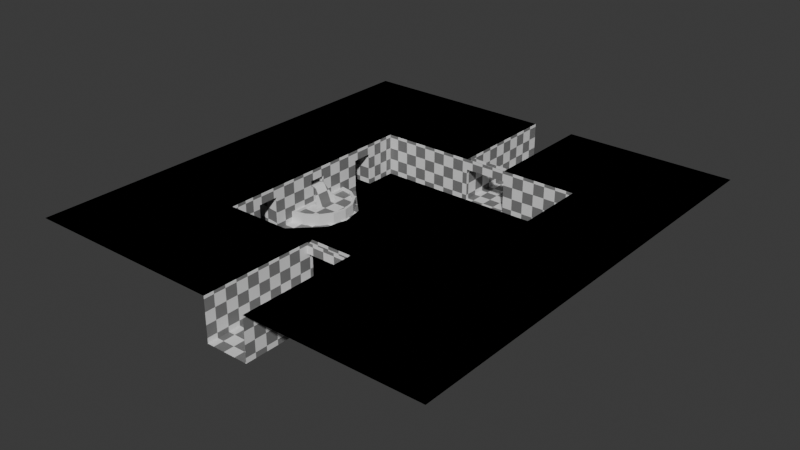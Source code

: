 # Source: LockdownRoom1.blend  (saved by Blender 4.1.24; exported with 4.5.12 LTS)
import bpy
from mathutils import Matrix  # noqa: F401  (used for matrix-valued properties, if any)

bpy.ops.wm.read_factory_settings(use_empty=True)
scene = bpy.context.scene
scene.name = 'Scene'

# ---- collections
col_collection = bpy.data.collections.new('Collection'); scene.collection.children.link(col_collection)

# ---- materials (node trees are filled in below, after node groups)
mat_material = bpy.data.materials.new('Material')
mat_material.alpha_threshold = 0.0
mat_material.use_transparent_shadow = False
mat_material.roughness = 0.5
mat_material.line_color = (0.0, 0.0, 0.0, 1.0)
mat_void = bpy.data.materials.new('Void')
mat_void.use_transparent_shadow = False

# ---- material node trees
mat_material.use_nodes = True; mat_material.node_tree.nodes.clear()
_N = mat_material.node_tree.nodes; _L = mat_material.node_tree.links
n0 = _N.new('ShaderNodeOutputMaterial'); n0.name = 'Material Output'; n0.location = (300, 300)
n1 = _N.new('ShaderNodeBsdfPrincipled'); n1.name = 'Principled BSDF'; n1.location = (10, 300)
n1.inputs[3].default_value = 1.45
n2 = _N.new('ShaderNodeTexChecker'); n2.name = 'Checker Texture'; n2.location = (-180, 271)
n3 = _N.new('ShaderNodeTexCoord'); n3.name = 'Texture Coordinate'; n3.location = (-370, 213)
_L.new(n1.outputs[0], n0.inputs[0])
_L.new(n2.outputs[0], n1.inputs[0])
_L.new(n3.outputs[2], n2.inputs[0])
n0.is_active_output = True
mat_void.use_nodes = True; mat_void.node_tree.nodes.clear()
_N = mat_void.node_tree.nodes; _L = mat_void.node_tree.links
n0 = _N.new('ShaderNodeBsdfPrincipled'); n0.name = 'Principled BSDF'; n0.location = (10, 300)
n0.inputs[0].default_value = (0.0, 0.0, 0.0, 1.0)
n0.inputs[3].default_value = 1.0
n1 = _N.new('ShaderNodeOutputMaterial'); n1.name = 'Material Output'; n1.location = (300, 300)
_L.new(n0.outputs[0], n1.inputs[0])
n1.is_active_output = True

# ---- world
world_world = bpy.data.worlds.new('World'); scene.world = world_world
world_world.use_nodes = True; world_world.node_tree.nodes.clear()
_N = world_world.node_tree.nodes; _L = world_world.node_tree.links
n0 = _N.new('ShaderNodeOutputWorld'); n0.name = 'World Output'; n0.location = (300, 300)
n1 = _N.new('ShaderNodeBackground'); n1.name = 'Background'; n1.location = (10, 300)
n1.inputs[0].default_value = (0.05088, 0.05088, 0.05088, 1.0)
_L.new(n1.outputs[0], n0.inputs[0])
n0.is_active_output = True
world_world.color = (0.05088, 0.05088, 0.05088)
world_world.use_sun_shadow = False
world_world.sun_shadow_jitter_overblur = 0.0

# ---- meshes
me_plane = bpy.data.meshes.new('Plane')
me_plane.from_pydata([(-10.0, -10.0, 0.0), (10.0, -10.0, 0.0), (-10.0, 10.0, 0.0), (10.0, 10.0, 0.0), (-1.0, -10.0, 0.0), (-1.0, 10.0, 0.0), (3.0, -10.0, 0.0), (3.0, 10.0, 0.0), (-10.0, -10.0, 3.0), (10.0, -10.0, 3.0), (10.0, 10.0, 3.0), (3.0, -10.0, 3.0), (3.0, 10.0, 3.0), (-10.0, -10.0, 4.0), (10.0, -10.0, 4.0), (-10.0, 10.0, 4.0), (10.0, 10.0, 4.0), (-1.0, -10.0, 4.0), (-1.0, 10.0, 4.0), (3.0, -10.0, 4.0), (3.0, 10.0, 4.0), (-1.0, -21.0, 0.0), (3.0, -21.0, 0.0), (-1.0, 21.0, 0.0), (3.0, 21.0, 0.0), (-10.0, 0.7608, 0.0), (10.0, 0.7608, 0.0), (-1.0, 0.7608, 0.0), (3.0, 0.7608, 0.0), (-10.0, 0.7608, 3.0), (-10.0, -0.7608, 0.0), (10.0, -0.7608, 0.0), (10.0, 0.7608, 3.0), (-1.0, -0.7608, 0.0), (-10.0, 0.7608, 4.0), (3.0, -0.7608, 0.0), (10.0, 0.7608, 4.0), (-10.0, 10.0, 3.0), (-10.0, -0.7608, 3.0), (10.0, -0.7608, 3.0), (-1.0, 10.0, 3.0), (-10.0, -0.7608, 4.0), (10.0, -0.7608, 4.0), (-10.0, 0.7608, 2.377), (-13.32, 0.7608, 3.0), (-13.32, 0.7608, 2.377), (-1.0, -10.0, 3.0), (-1.0, -21.0, 3.0), (-10.0, 5.0, 0.0), (-10.0, -0.7608, 2.377), (-10.0, 7.0, 0.0), (-13.32, -0.7608, 3.0), (-13.32, -0.7608, 2.377), (-10.0, -5.0, 0.0), (-10.0, -7.0, 0.0), (-10.0, -5.0, 3.0), (-10.0, -7.0, 3.0), (-10.0, -5.0, 4.0), (-10.0, -7.0, 4.0), (10.0, -7.0, 0.0), (10.0, -5.0, 0.0), (-1.0, -7.0, 0.0), (-1.0, -5.0, 0.0), (3.0, -7.0, 0.0), (3.0, -5.0, 0.0), (10.0, -7.0, 3.0), (10.0, -5.0, 3.0), (10.0, -7.0, 4.0), (10.0, -5.0, 4.0), (-10.0, 0.0, 0.0), (10.0, 0.0, 0.0), (-1.0, 0.0, 0.0), (3.0, 0.0, 0.0), (-10.0, 0.0, 3.0), (10.0, 0.0, 3.0), (-10.0, 0.0, 4.0), (10.0, 0.0, 4.0), (-10.0, 0.0, 2.377), (-13.32, 0.0, 3.0), (-13.32, 0.0, 2.377), (-10.0, 5.0, 4.0), (-10.0, 7.0, 4.0), (10.0, 7.0, 0.0), (10.0, 5.0, 0.0), (-1.0, 7.0, 0.0), (-1.0, 5.0, 0.0), (3.0, 7.0, 0.0), (3.0, 5.0, 0.0), (10.0, 7.0, 3.0), (10.0, 5.0, 3.0), (10.0, 7.0, 4.0), (10.0, 5.0, 4.0), (-10.0, 5.0, 3.0), (-10.0, 7.0, 3.0), (-15.0, -5.0, 0.0), (-15.0, -7.0, 0.0), (15.0, -7.0, 0.0), (15.0, -5.0, 0.0), (15.0, -7.0, 3.0), (15.0, -5.0, 3.0), (-15.0, -5.0, 3.0), (-15.0, -7.0, 3.0), (-15.0, 5.0, 0.0), (19.0, -21.0, 4.0), (-15.0, 7.0, 0.0), (15.0, 7.0, 0.0), (-20.0, -0.7608, 4.0), (19.0, -0.7608, 4.0), (15.0, 5.0, 0.0), (-20.0, -5.0, 4.0), (-20.0, -7.0, 4.0), (19.0, -7.0, 4.0), (19.0, -5.0, 4.0), (-20.0, 0.0, 4.0), (19.0, 0.0, 4.0), (15.0, 7.0, 3.0), (15.0, 5.0, 3.0), (-15.0, 5.0, 3.0), (-15.0, 7.0, 3.0), (-20.0, -21.0, 4.0), (19.0, 21.0, 4.0), (-20.0, 0.7608, 4.0), (19.0, 0.7608, 4.0), (3.0, -21.0, 4.0), (-20.0, 5.0, 4.0), (-1.0, -10.55, 0.0), (-1.0, -10.55, 3.0), (3.0, -10.55, 3.0), (3.0, -10.55, 0.0), (-1.0, -10.55, 4.0), (3.0, -10.55, 4.0), (3.0, -21.0, 3.0), (-1.0, -21.0, 4.0), (-20.0, 7.0, 4.0), (19.0, 7.0, 4.0), (19.0, 5.0, 4.0), (-20.0, 21.0, 4.0), (3.0, 21.0, 4.0), (-1.0, 10.55, 0.0), (-1.0, 10.55, 3.0), (3.0, 10.55, 3.0), (3.0, 10.55, 0.0), (-1.0, 10.55, 4.0), (3.0, 10.55, 4.0), (-1.0, 21.0, 3.0), (3.0, 21.0, 3.0), (-1.0, 21.0, 4.0)], [], [(138, 23, 144, 139), (74, 76, 36, 32), (2, 50, 84, 5), (7, 141, 138, 5), (1, 6, 11, 9), (3, 10, 12, 7), (59, 1, 9, 65), (9, 11, 19, 14), (46, 8, 13, 17), (65, 9, 14, 67), (10, 16, 20, 12), (70, 74, 32, 26), (37, 15, 81, 93), (11, 46, 17, 19), (127, 128, 22, 131), (128, 125, 21, 22), (32, 36, 91, 89), (92, 29, 43), (55, 38, 41, 57), (87, 28, 26, 83), (74, 39, 42, 76), (48, 102, 117, 92), (70, 31, 39, 74), (55, 49, 38), (38, 49, 52, 51), (62, 64, 35, 33), (91, 135, 134, 90), (53, 62, 33, 30), (82, 88, 10, 3), (64, 60, 31, 35), (88, 90, 16, 10), (29, 34, 75, 73), (53, 30, 49, 55), (85, 27, 28, 87), (125, 126, 47, 21), (4, 0, 8, 46), (45, 44, 78, 79), (28, 72, 70, 26), (7, 86, 82, 3), (73, 38, 51, 78), (2, 37, 93, 50), (50, 48, 85, 84), (0, 54, 56, 8), (25, 69, 71, 27), (6, 1, 59, 63), (63, 59, 60, 64), (0, 4, 61, 54), (54, 61, 62, 53), (4, 6, 63, 61), (61, 63, 64, 62), (8, 56, 58, 13), (56, 55, 57, 58), (39, 66, 68, 42), (66, 65, 67, 68), (31, 60, 66, 39), (53, 55, 100, 94), (52, 79, 78, 51), (49, 77, 79, 52), (86, 87, 83, 82), (38, 73, 75, 41), (5, 84, 86, 7), (33, 35, 72, 71), (141, 24, 23, 138), (35, 31, 70, 72), (30, 33, 71, 69), (30, 69, 77, 49), (84, 85, 87, 86), (27, 71, 72, 28), (43, 45, 79, 77), (73, 78, 44, 29), (5, 40, 37, 2), (26, 32, 89, 83), (89, 91, 90, 88), (93, 81, 80, 92), (108, 116, 115, 105), (48, 25, 27, 85), (48, 92, 43, 25), (92, 80, 34, 29), (140, 145, 24, 141), (12, 20, 18, 40), (29, 44, 45, 43), (92, 117, 118, 93), (95, 94, 100, 101), (97, 96, 98, 99), (88, 115, 116, 89), (65, 66, 99, 98), (60, 59, 96, 97), (89, 116, 108, 83), (104, 118, 117, 102), (54, 53, 94, 95), (50, 104, 102, 48), (25, 43, 77, 69), (55, 56, 101, 100), (83, 108, 105, 82), (66, 60, 97, 99), (56, 54, 95, 101), (59, 65, 98, 96), (57, 41, 106, 109), (76, 42, 107, 114), (36, 122, 135, 91), (58, 57, 109, 110), (82, 105, 115, 88), (93, 118, 104, 50), (34, 121, 113, 75), (90, 134, 120, 16), (41, 75, 113, 106), (67, 14, 103, 111), (42, 68, 112, 107), (68, 67, 111, 112), (13, 58, 110, 119), (80, 124, 121, 34), (76, 114, 122, 36), (81, 133, 124, 80), (18, 146, 136, 15), (14, 19, 123, 103), (16, 120, 137, 20), (17, 13, 119, 132), (5, 138, 139, 40), (12, 40, 139, 140), (11, 127, 126, 46), (4, 46, 126, 125), (6, 4, 125, 128), (11, 6, 128, 127), (126, 127, 130, 129), (126, 129, 132, 47), (130, 127, 131, 123), (40, 18, 15, 37), (15, 136, 133, 81), (12, 140, 141, 7), (139, 142, 143, 140), (139, 144, 146, 142), (143, 137, 145, 140)])
me_plane.polygons.foreach_set('material_index', [0, 0, 0, 0, 0, 0, 0, 0, 0, 0, 0, 0, 0, 0, 0, 0, 0, 0, 0, 0, 0, 0, 0, 0, 0, 0, 1, 0, 0, 0, 0, 0, 0, 0, 0, 0, 0, 0, 0, 0, 0, 0, 0, 0, 0, 0, 0, 0, 0, 0, 0, 0, 0, 0, 0, 0, 0, 0, 0, 0, 0, 0, 0, 0, 0, 0, 0, 0, 0, 0, 0, 0, 0, 0, 0, 0, 0, 0, 0, 0, 0, 0, 0, 0, 0, 0, 0, 0, 0, 0, 0, 0, 0, 0, 0, 0, 0, 1, 1, 1, 1, 0, 0, 1, 1, 1, 1, 1, 1, 1, 1, 1, 1, 1, 1, 1, 1, 0, 0, 0, 0, 0, 0, 0, 0, 0, 0, 1, 0, 0, 0, 0])
_uv = me_plane.uv_layers.new(name='UVMap')
_uv.uv.foreach_set('vector', [2.446, 0.1142, 4.375, 0.1142, 4.375, 0.6677, 2.446, 0.6677, 0.5, 0.6677, 0.5, 0.8522, 0.6404, 0.8522, 0.6404, 0.6677, -1.173, 2.345, -1.173, 1.634, 0.4871, 1.634, 0.4871, 2.345, 1.225, 2.345, 1.225, 2.446, 0.4871, 2.446, 0.4871, 2.345, 2.517, 0.1142, 1.225, 0.1142, 1.225, 0.6677, 2.517, 0.6677, 2.517, 0.1142, 2.517, 0.6677, 1.225, 0.6677, 1.225, 0.1142, -0.6336, 0.1142, -1.345, 0.1142, -1.345, 0.6677, -0.6336, 0.6677, 2.517, 0.6677, 1.225, 0.6677, 1.225, 0.8522, 2.517, 0.8522, 0.4871, 0.6677, -1.173, 0.6677, -1.173, 0.8522, 0.4871, 0.8522, -0.6336, 0.6677, -1.345, 0.6677, -1.345, 0.8522, -0.6336, 0.8522, 2.517, 0.6677, 2.517, 0.8522, 1.225, 0.8522, 1.225, 0.6677, 0.5, 0.1142, 0.5, 0.6677, 0.6404, 0.6677, 0.6404, 0.1142, 2.345, 0.6677, 2.345, 0.8522, 1.634, 0.8522, 1.634, 0.6677, 1.225, 0.6677, 0.4871, 0.6677, 0.4871, 0.8522, 1.225, 0.8522, -1.446, 0.6677, -1.446, 0.1142, -3.375, 0.1142, -3.375, 0.6677, 1.225, -1.446, 0.4871, -1.446, 0.4871, -3.375, 1.225, -3.375, 0.6404, 0.6677, 0.6404, 0.8522, 1.352, 0.8522, 1.352, 0.6677, 1.352, 0.6677, 0.6404, 0.6677, 0.6404, 0.5528, -0.3518, 0.6677, 0.3596, 0.6677, 0.3596, 0.8522, -0.3518, 0.8522, 1.225, 1.352, 1.225, 0.6404, 2.517, 0.6404, 2.517, 1.352, 0.5, 0.6677, 0.3596, 0.6677, 0.3596, 0.8522, 0.5, 0.8522, -1.173, 0.1142, -2.096, 0.1142, -2.096, 0.5528, -1.173, 0.6677, 0.5, 0.1142, 0.3596, 0.1142, 0.3596, 0.6677, 0.5, 0.6677, -0.3518, 0.6677, 0.3596, 0.5528, 0.3596, 0.6677, -1.173, 0.6677, -1.173, 0.5528, -1.785, 0.5528, -1.785, 0.6677, 0.4871, -0.3518, 1.225, -0.3518, 1.225, 0.3596, 0.4871, 0.3596, 2.517, 1.352, 4.177, 1.352, 4.177, 1.634, 2.517, 1.634, -1.173, -0.3518, 0.4871, -0.3518, 0.4871, 0.3596, -1.173, 0.3596, 1.634, 0.1142, 1.634, 0.6677, 2.345, 0.6677, 2.345, 0.1142, 1.225, -0.3518, 2.517, -0.3518, 2.517, 0.3596, 1.225, 0.3596, 1.634, 0.6677, 1.634, 0.8522, 2.345, 0.8522, 2.345, 0.6677, 0.6404, 0.6677, 0.6404, 0.8522, 0.5, 0.8522, 0.5, 0.6677, -0.3518, 0.1142, 0.3596, 0.1142, 0.3596, 0.5528, -0.3518, 0.6677, 0.4871, 1.352, 0.4871, 0.6404, 1.225, 0.6404, 1.225, 1.352, -1.446, 0.1142, -1.446, 0.6677, -3.375, 0.6677, -3.375, 0.1142, 0.4871, 0.1142, -1.173, 0.1142, -1.173, 0.6677, 0.4871, 0.6677, 0.6404, 0.5528, 0.6404, 0.6677, 0.5, 0.6677, 0.5, 0.5528, 1.225, 0.6404, 1.225, 0.5, 2.517, 0.5, 2.517, 0.6404, 1.225, 2.345, 1.225, 1.634, 2.517, 1.634, 2.517, 2.345, -1.173, 0.5, -1.173, 0.3596, -1.785, 0.3596, -1.785, 0.5, 2.345, 0.1142, 2.345, 0.6677, 1.634, 0.6677, 1.634, 0.1142, -1.173, 1.634, -1.173, 1.352, 0.4871, 1.352, 0.4871, 1.634, -1.345, 0.1142, -0.6336, 0.1142, -0.6336, 0.6677, -1.345, 0.6677, -1.173, 0.6404, -1.173, 0.5, 0.4871, 0.5, 0.4871, 0.6404, 1.225, -1.345, 2.517, -1.345, 2.517, -0.6336, 1.225, -0.6336, 1.225, -0.6336, 2.517, -0.6336, 2.517, -0.3518, 1.225, -0.3518, -1.173, -1.345, 0.4871, -1.345, 0.4871, -0.6336, -1.173, -0.6336, -1.173, -0.6336, 0.4871, -0.6336, 0.4871, -0.3518, -1.173, -0.3518, 0.4871, -1.345, 1.225, -1.345, 1.225, -0.6336, 0.4871, -0.6336, 0.4871, -0.6336, 1.225, -0.6336, 1.225, -0.3518, 0.4871, -0.3518, -1.345, 0.6677, -0.6336, 0.6677, -0.6336, 0.8522, -1.345, 0.8522, -0.6336, 0.6677, -0.3518, 0.6677, -0.3518, 0.8522, -0.6336, 0.8522, 0.3596, 0.6677, -0.3518, 0.6677, -0.3518, 0.8522, 0.3596, 0.8522, -0.3518, 0.6677, -0.6336, 0.6677, -0.6336, 0.8522, -0.3518, 0.8522, 0.3596, 0.1142, -0.3518, 0.1142, -0.3518, 0.6677, 0.3596, 0.6677, -1.173, 0.1142, -1.173, 0.6677, -2.096, 0.5528, -2.096, 0.1142, 0.3596, 0.5528, 0.5, 0.5528, 0.5, 0.6677, 0.3596, 0.6677, -1.173, 0.3596, -1.173, 0.5, -1.785, 0.5, -1.785, 0.3596, 1.225, 1.634, 1.225, 1.352, 2.517, 1.352, 2.517, 1.634, 0.3596, 0.6677, 0.5, 0.6677, 0.5, 0.8522, 0.3596, 0.8522, 0.4871, 2.345, 0.4871, 1.634, 1.225, 1.634, 1.225, 2.345, 0.4871, 0.3596, 1.225, 0.3596, 1.225, 0.5, 0.4871, 0.5, 1.225, 2.446, 1.225, 4.375, 0.4871, 4.375, 0.4871, 2.446, 1.225, 0.3596, 2.517, 0.3596, 2.517, 0.5, 1.225, 0.5, -1.173, 0.3596, 0.4871, 0.3596, 0.4871, 0.5, -1.173, 0.5, 0.3596, 0.1142, 0.5, 0.1142, 0.5, 0.5528, 0.3596, 0.5528, 0.4871, 1.634, 0.4871, 1.352, 1.225, 1.352, 1.225, 1.634, 0.4871, 0.6404, 0.4871, 0.5, 1.225, 0.5, 1.225, 0.6404, -1.173, 0.6404, -1.785, 0.6404, -1.785, 0.5, -1.173, 0.5, -1.173, 0.5, -1.785, 0.5, -1.785, 0.6404, -1.173, 0.6404, 0.4871, 0.1142, 0.4871, 0.6677, -1.173, 0.6677, -1.173, 0.1142, 0.6404, 0.1142, 0.6404, 0.6677, 1.352, 0.6677, 1.352, 0.1142, 1.352, 0.6677, 1.352, 0.8522, 1.634, 0.8522, 1.634, 0.6677, 1.634, 0.6677, 1.634, 0.8522, 1.352, 0.8522, 1.352, 0.6677, 1.352, 0.1142, 1.352, 0.6677, 1.634, 0.6677, 1.634, 0.1142, -1.173, 1.352, -1.173, 0.6404, 0.4871, 0.6404, 0.4871, 1.352, 1.352, 0.1142, 1.352, 0.6677, 0.6404, 0.5528, 0.6404, 0.1142, 1.352, 0.6677, 1.352, 0.8522, 0.6404, 0.8522, 0.6404, 0.6677, 2.446, 0.6677, 4.375, 0.6677, 4.375, 0.1142, 2.446, 0.1142, 1.225, 0.6677, 1.225, 0.8522, 0.4871, 0.8522, 0.4871, 0.6677, -1.173, 0.6677, -1.785, 0.6677, -1.785, 0.5528, -1.173, 0.5528, -1.173, 1.352, -2.096, 1.352, -2.096, 1.634, -1.173, 1.634, -0.6336, 0.1142, -0.3518, 0.1142, -0.3518, 0.5528, -0.6336, 0.5528, -0.3518, 0.1142, -0.6336, 0.1142, -0.6336, 0.6677, -0.3518, 0.6677, 2.517, 1.634, 3.439, 1.634, 3.439, 1.352, 2.517, 1.352, 2.517, -0.6336, 2.517, -0.3518, 3.439, -0.3518, 3.439, -0.6336, 2.517, -0.3518, 2.517, -0.6336, 3.439, -0.6336, 3.439, -0.3518, 2.517, 0.6677, 3.439, 0.6677, 3.439, 0.1142, 2.517, 0.1142, 1.634, 0.1142, 1.634, 0.5528, 1.352, 0.5528, 1.352, 0.1142, -1.173, -0.6336, -1.173, -0.3518, -2.096, -0.3518, -2.096, -0.6336, -1.173, 1.634, -2.096, 1.634, -2.096, 1.352, -1.173, 1.352, 0.6404, 0.1142, 0.6404, 0.5528, 0.5, 0.5528, 0.5, 0.1142, -1.173, -0.3518, -1.173, -0.6336, -2.096, -0.6336, -2.096, -0.3518, 2.517, 1.352, 3.439, 1.352, 3.439, 1.634, 2.517, 1.634, 2.517, 0.6677, 2.517, 0.1142, 3.439, 0.1142, 3.439, 0.6677, -1.173, 0.6677, -1.173, 0.1142, -2.096, 0.1142, -2.096, 0.5528, 2.517, 0.1142, 2.517, 0.6677, 3.439, 0.6677, 3.439, 0.1142, -1.173, -0.3518, -1.173, 0.3596, -3.018, 0.3596, -3.018, -0.3518, 2.517, 0.5, 2.517, 0.3596, 4.177, 0.3596, 4.177, 0.5, 2.517, 0.6404, 4.177, 0.6404, 4.177, 1.352, 2.517, 1.352, -1.173, -0.6336, -1.173, -0.3518, -3.018, -0.3518, -3.018, -0.6336, 2.517, 0.1142, 3.439, 0.1142, 3.439, 0.6677, 2.517, 0.6677, -1.173, 0.6677, -2.096, 0.5528, -2.096, 0.1142, -1.173, 0.1142, -1.173, 0.6404, -3.018, 0.6404, -3.018, 0.5, -1.173, 0.5, 2.517, 1.634, 4.177, 1.634, 4.177, 4.375, 2.517, 2.345, -1.173, 0.3596, -1.173, 0.5, -3.018, 0.5, -3.018, 0.3596, 2.517, -0.6336, 2.517, -1.345, 4.177, -3.375, 4.177, -0.6336, 2.517, 0.3596, 2.517, -0.3518, 4.177, -0.3518, 4.177, 0.3596, 2.517, -0.3518, 2.517, -0.6336, 4.177, -0.6336, 4.177, -0.3518, -1.173, -1.345, -1.173, -0.6336, -3.018, -0.6336, -3.018, -3.375, -1.173, 1.352, -3.018, 1.352, -3.018, 0.6404, -1.173, 0.6404, 2.517, 0.5, 4.177, 0.5, 4.177, 0.6404, 2.517, 0.6404, -1.173, 1.634, -3.018, 1.634, -3.018, 1.352, -1.173, 1.352, 0.4871, 2.345, 0.4871, 4.375, -3.018, 4.375, -1.173, 2.345, 2.517, -1.345, 1.225, -1.345, 1.225, -3.375, 4.177, -3.375, 2.517, 2.345, 4.177, 4.375, 1.225, 4.375, 1.225, 2.345, 0.4871, -1.345, -1.173, -1.345, -3.018, -3.375, 0.4871, -3.375, 2.345, 0.1142, 2.446, 0.1142, 2.446, 0.6677, 2.345, 0.6677, 1.225, 2.345, 0.4871, 2.345, 0.4871, 2.446, 1.225, 2.446, 1.225, -1.345, 1.225, -1.446, 0.4871, -1.446, 0.4871, -1.345, -1.345, 0.1142, -1.345, 0.6677, -1.446, 0.6677, -1.446, 0.1142, 1.225, -1.345, 0.4871, -1.345, 0.4871, -1.446, 1.225, -1.446, -1.345, 0.6677, -1.345, 0.1142, -1.446, 0.1142, -1.446, 0.6677, 0.4871, 0.6677, 1.225, 0.6677, 1.225, 0.8522, 0.4871, 0.8522, -1.446, 0.6677, -1.446, 0.8522, -3.375, 0.8522, -3.375, 0.6677, -1.446, 0.8522, -1.446, 0.6677, -3.375, 0.6677, -3.375, 0.8522, 0.4871, 0.6677, 0.4871, 0.8522, -1.173, 0.8522, -1.173, 0.6677, -1.173, 2.345, -3.018, 4.375, -3.018, 1.634, -1.173, 1.634, 2.345, 0.6677, 2.446, 0.6677, 2.446, 0.1142, 2.345, 0.1142, 0.4871, 0.6677, 0.4871, 0.8522, 1.225, 0.8522, 1.225, 0.6677, 2.446, 0.6677, 4.375, 0.6677, 4.375, 0.8522, 2.446, 0.8522, 2.446, 0.8522, 4.375, 0.8522, 4.375, 0.6677, 2.446, 0.6677])
me_plane.materials.append(mat_material)
me_plane.materials.append(mat_void)
me_plane.use_mirror_y = True
me_plane.update()
me_plane.normals_split_custom_set([tuple(v) for v in zip(*[iter([1.0, 0.0, 0.0, 1.0, 0.0, 0.0, 1.0, 0.0, 0.0, 1.0, 0.0, 0.0, -1.0, 0.0, 0.0, -1.0, 0.0, 0.0, -1.0, 0.0, 0.0, -1.0, 0.0, 0.0, 0.0, 0.0, 1.0, 0.0, 0.0, 1.0, 0.0, 0.0, 1.0, 0.0, 0.0, 1.0, 0.0, 0.0, 1.0, 0.0, 0.0, 1.0, 0.0, 0.0, 1.0, 0.0, 0.0, 1.0, 0.0, 1.0, 0.0, 0.0, 1.0, 0.0, 0.0, 1.0, 0.0, 0.0, 1.0, 0.0, 0.0, -1.0, 0.0, 0.0, -1.0, 0.0, 0.0, -1.0, 0.0, 0.0, -1.0, 0.0, -1.0, 0.0, 0.0, -1.0, 0.0, 0.0, -1.0, 0.0, 0.0, -1.0, 0.0, 0.0, 0.0, 1.0, 0.0, 0.0, 1.0, 0.0, 0.0, 1.0, 0.0, 0.0, 1.0, 0.0, 0.0, 1.0, 0.0, 0.0, 1.0, 0.0, 0.0, 1.0, 0.0, 0.0, 1.0, 0.0, -1.0, 0.0, 0.0, -1.0, 0.0, 0.0, -1.0, 0.0, 0.0, -1.0, 0.0, 0.0, 0.0, -1.0, 0.0, 0.0, -1.0, 0.0, 0.0, -1.0, 0.0, 0.0, -1.0, 0.0, -1.0, 0.0, 0.0, -1.0, 0.0, 0.0, -1.0, 0.0, 0.0, -1.0, 0.0, 0.0, 1.0, 0.0, 0.0, 1.0, 0.0, 0.0, 1.0, 0.0, 0.0, 1.0, 0.0, 0.0, 0.0, 1.0, 0.0, 0.0, 1.0, 0.0, 0.0, 1.0, 0.0, 0.0, 1.0, 0.0, -1.0, 0.0, 0.0, -1.0, 0.0, 0.0, -1.0, 0.0, 0.0, -1.0, 0.0, 0.0, 0.0, 0.0, 1.0, 0.0, 0.0, 1.0, 0.0, 0.0, 1.0, 0.0, 0.0, 1.0, -1.0, 0.0, 0.0, -1.0, 0.0, 0.0, -1.0, 0.0, 0.0, -1.0, 0.0, 0.0, 1.0, 0.0, 0.0, 1.0, 0.0, 0.0, 1.0, 0.0, 0.0, 1.0, 0.0, 0.0, 1.0, 0.0, 0.0, 1.0, 0.0, 0.0, 1.0, 0.0, 0.0, 0.0, 0.0, 1.0, 0.0, 0.0, 1.0, 0.0, 0.0, 1.0, 0.0, 0.0, 1.0, -1.0, 0.0, 0.0, -1.0, 0.0, 0.0, -1.0, 0.0, 0.0, -1.0, 0.0, 0.0, 0.0, 1.0, 0.0, 0.0, 1.0, 0.0, 0.0, 1.0, 0.0, 0.0, 1.0, 0.0, -1.0, 0.0, 0.0, -1.0, 0.0, 0.0, -1.0, 0.0, 0.0, -1.0, 0.0, 0.0, 1.0, 0.0, 0.0, 1.0, 0.0, 0.0, 1.0, 0.0, 0.0, 0.0, 1.0, 0.0, 0.0, 1.0, 0.0, 0.0, 1.0, 0.0, 0.0, 1.0, 0.0, 0.0, 0.0, 1.0, 0.0, 0.0, 1.0, 0.0, 0.0, 1.0, 0.0, 0.0, 1.0, 0.0, 0.0, 1.0, 0.0, 0.0, 1.0, 0.0, 0.0, 1.0, 0.0, 0.0, 1.0, 0.0, 0.0, 1.0, 0.0, 0.0, 1.0, 0.0, 0.0, 1.0, 0.0, 0.0, 1.0, -1.0, 0.0, 0.0, -1.0, 0.0, 0.0, -1.0, 0.0, 0.0, -1.0, 0.0, 0.0, 0.0, 0.0, 1.0, 0.0, 0.0, 1.0, 0.0, 0.0, 1.0, 0.0, 0.0, 1.0, -1.0, 0.0, 0.0, -1.0, 0.0, 0.0, -1.0, 0.0, 0.0, -1.0, 0.0, 0.0, 1.0, 0.0, 0.0, 1.0, 0.0, 0.0, 1.0, 0.0, 0.0, 1.0, 0.0, 0.0, 1.0, 8.367e-08, 0.0, 1.0, 8.367e-08, 0.0, 1.0, 8.367e-08, 0.0, 1.0, 8.367e-08, 0.0, 0.0, 0.0, 1.0, 0.0, 0.0, 1.0, 0.0, 0.0, 1.0, 0.0, 0.0, 1.0, 1.0, 0.0, 0.0, 1.0, 0.0, 0.0, 1.0, 0.0, 0.0, 1.0, 0.0, 0.0, 0.0, 1.0, 0.0, 0.0, 1.0, 0.0, 0.0, 1.0, 0.0, 0.0, 1.0, 0.0, 1.0, 0.0, 0.0, 1.0, 0.0, 0.0, 1.0, 0.0, 0.0, 1.0, 0.0, 0.0, 0.0, 0.0, 1.0, 0.0, 0.0, 1.0, 0.0, 0.0, 1.0, 0.0, 0.0, 1.0, 0.0, 0.0, 1.0, 0.0, 0.0, 1.0, 0.0, 0.0, 1.0, 0.0, 0.0, 1.0, 0.0, 0.0, -1.0, 0.0, 0.0, -1.0, 0.0, 0.0, -1.0, 0.0, 0.0, -1.0, 1.0, 0.0, 0.0, 1.0, 0.0, 0.0, 1.0, 0.0, 0.0, 1.0, 0.0, 0.0, 0.0, 0.0, 1.0, 0.0, 0.0, 1.0, 0.0, 0.0, 1.0, 0.0, 0.0, 1.0, 1.0, 0.0, 0.0, 1.0, 0.0, 0.0, 1.0, 0.0, 0.0, 1.0, 0.0, 0.0, 0.0, 0.0, 1.0, 0.0, 0.0, 1.0, 0.0, 0.0, 1.0, 0.0, 0.0, 1.0, 0.0, 0.0, 1.0, 0.0, 0.0, 1.0, 0.0, 0.0, 1.0, 0.0, 0.0, 1.0, 0.0, 0.0, 1.0, 0.0, 0.0, 1.0, 0.0, 0.0, 1.0, 0.0, 0.0, 1.0, 0.0, 0.0, 1.0, 0.0, 0.0, 1.0, 0.0, 0.0, 1.0, 0.0, 0.0, 1.0, 0.0, 0.0, 1.0, 0.0, 0.0, 1.0, 0.0, 0.0, 1.0, 0.0, 0.0, 1.0, 0.0, 0.0, 1.0, 0.0, 0.0, 1.0, 0.0, 0.0, 1.0, 0.0, 0.0, 1.0, 0.0, 0.0, 1.0, 0.0, 0.0, 1.0, 0.0, 0.0, 1.0, 0.0, 0.0, 1.0, 1.0, 0.0, 0.0, 1.0, 0.0, 0.0, 1.0, 0.0, 0.0, 1.0, 0.0, 0.0, 1.0, 0.0, 0.0, 1.0, 0.0, 0.0, 1.0, 0.0, 0.0, 1.0, 0.0, 0.0, -1.0, 0.0, 0.0, -1.0, 0.0, 0.0, -1.0, 0.0, 0.0, -1.0, 0.0, 0.0, -1.0, 0.0, 0.0, -1.0, 0.0, 0.0, -1.0, 0.0, 0.0, -1.0, 0.0, 0.0, -1.0, 0.0, 0.0, -1.0, 0.0, 0.0, -1.0, 0.0, 0.0, -1.0, 0.0, 0.0, 0.0, -1.0, 0.0, 0.0, -1.0, 0.0, 0.0, -1.0, 0.0, 0.0, -1.0, 0.0, 1.0, 0.0, 0.0, 1.0, 0.0, 0.0, 1.0, 0.0, 0.0, 1.0, 0.0, 0.0, 0.0, 0.0, 1.0, 0.0, 0.0, 1.0, 0.0, 0.0, 1.0, 0.0, 0.0, 1.0, 0.0, 0.0, 1.0, 0.0, 0.0, 1.0, 0.0, 0.0, 1.0, 0.0, 0.0, 1.0, 1.0, 0.0, 0.0, 1.0, 0.0, 0.0, 1.0, 0.0, 0.0, 1.0, 0.0, 0.0, 0.0, 0.0, 1.0, 0.0, 0.0, 1.0, 0.0, 0.0, 1.0, 0.0, 0.0, 1.0, 0.0, 0.0, 1.0, 0.0, 0.0, 1.0, 0.0, 0.0, 1.0, 0.0, 0.0, 1.0, 0.0, 0.0, 1.0, 0.0, 0.0, 1.0, 0.0, 0.0, 1.0, 0.0, 0.0, 1.0, 0.0, 0.0, 1.0, 0.0, 0.0, 1.0, 0.0, 0.0, 1.0, 0.0, 0.0, 1.0, 0.0, 0.0, 1.0, 0.0, 0.0, 1.0, 0.0, 0.0, 1.0, 0.0, 0.0, 1.0, 1.0, 0.0, 0.0, 1.0, 0.0, 0.0, 1.0, 0.0, 0.0, 1.0, 0.0, 0.0, 0.0, 0.0, 1.0, 0.0, 0.0, 1.0, 0.0, 0.0, 1.0, 0.0, 0.0, 1.0, 0.0, 0.0, 1.0, 0.0, 0.0, 1.0, 0.0, 0.0, 1.0, 0.0, 0.0, 1.0, 0.0, 0.0, 1.0, 0.0, 0.0, 1.0, 0.0, 0.0, 1.0, 0.0, 0.0, 1.0, 0.0, 0.0, -1.0, 0.0, 0.0, -1.0, 0.0, 0.0, -1.0, 0.0, 0.0, -1.0, 0.0, -1.0, 0.0, 0.0, -1.0, 0.0, 0.0, -1.0, 0.0, 0.0, -1.0, 0.0, -1.0, 0.0, 0.0, -1.0, 0.0, 0.0, -1.0, 0.0, 0.0, -1.0, 0.0, 0.0, -1.0, 0.0, 0.0, -1.0, 0.0, 0.0, -1.0, 0.0, 0.0, -1.0, 0.0, 0.0, 1.0, 0.0, 0.0, 1.0, 0.0, 0.0, 1.0, 0.0, 0.0, 1.0, 0.0, 0.0, -1.0, 0.0, 0.0, -1.0, 0.0, 0.0, -1.0, 0.0, 0.0, -1.0, 0.0, 0.0, 0.0, 0.0, 1.0, 0.0, 0.0, 1.0, 0.0, 0.0, 1.0, 0.0, 0.0, 1.0, 1.0, 0.0, 0.0, 1.0, 0.0, 0.0, 1.0, 0.0, 0.0, 1.0, 0.0, 0.0, 1.0, 0.0, 0.0, 1.0, 0.0, 0.0, 1.0, 0.0, 0.0, 1.0, 0.0, 0.0, -1.0, 0.0, 0.0, -1.0, 0.0, 0.0, -1.0, 0.0, 0.0, -1.0, 0.0, 0.0, 0.0, -1.0, 0.0, 0.0, -1.0, 0.0, 0.0, -1.0, 0.0, 0.0, -1.0, 0.0, 0.0, -1.0, 0.0, 0.0, -1.0, 0.0, 0.0, -1.0, 0.0, 0.0, -1.0, 0.0, 0.0, 0.0, -1.0, 0.0, 0.0, -1.0, 0.0, 0.0, -1.0, 0.0, 0.0, -1.0, 1.0, 0.0, 0.0, 1.0, 0.0, 0.0, 1.0, 0.0, 0.0, 1.0, 0.0, 0.0, -1.0, 0.0, 0.0, -1.0, 0.0, 0.0, -1.0, 0.0, 0.0, -1.0, 0.0, 0.0, 0.0, 0.0, -1.0, 0.0, 0.0, -1.0, 0.0, 0.0, -1.0, 0.0, 0.0, -1.0, 0.0, 0.0, -1.0, 0.0, 0.0, -1.0, 0.0, 0.0, -1.0, 0.0, 0.0, -1.0, 0.0, 0.0, 1.0, 0.0, 0.0, 1.0, 0.0, 0.0, 1.0, 0.0, 0.0, 1.0, 0.0, 1.0, 0.0, 0.0, 1.0, 0.0, 0.0, 1.0, 0.0, 0.0, 1.0, 0.0, 1.0, 0.0, 0.0, 1.0, 0.0, 0.0, 1.0, 0.0, 0.0, 1.0, 0.0, 0.0, 0.0, 0.0, 1.0, 0.0, 0.0, 1.0, 0.0, 0.0, 1.0, 0.0, 0.0, 1.0, 0.0, 0.0, 1.0, 0.0, 0.0, 1.0, 0.0, 0.0, 1.0, 0.0, 0.0, 1.0, 1.0, 0.0, 0.0, 1.0, 0.0, 0.0, 1.0, 0.0, 0.0, 1.0, 0.0, 0.0, 0.0, 0.0, -1.0, 0.0, 0.0, -1.0, 0.0, 0.0, -1.0, 0.0, 0.0, -1.0, 0.0, 0.0, 1.0, 0.0, 0.0, 1.0, 0.0, 0.0, 1.0, 0.0, 0.0, 1.0, 0.0, -1.0, 0.0, 0.0, -1.0, 0.0, 0.0, -1.0, 0.0, 0.0, -1.0, 0.0, 0.0, 1.0, 0.0, 0.0, 1.0, 0.0, 0.0, 1.0, 0.0, 0.0, 1.0, 0.0, 0.0, 1.0, 0.0, 0.0, 1.0, 0.0, 0.0, 1.0, 0.0, 0.0, 1.0, 0.0, 0.0, 0.0, 1.0, 0.0, 0.0, 1.0, 0.0, 0.0, 1.0, 0.0, 0.0, 1.0, 0.0, 0.0, 1.0, 0.0, 0.0, 1.0, 0.0, 0.0, 1.0, 0.0, 0.0, 1.0, 0.0, 0.0, 1.0, 0.0, 0.0, 1.0, 0.0, 0.0, 1.0, 0.0, 0.0, 1.0, 0.0, 0.0, 1.0, 0.0, 0.0, 1.0, 0.0, 0.0, 1.0, 0.0, 0.0, 1.0, 0.0, -1.0, 0.0, 0.0, -1.0, 0.0, 0.0, -1.0, 0.0, 0.0, -1.0, 0.0, 0.0, -1.0, 0.0, 0.0, -1.0, 0.0, 0.0, -1.0, 0.0, 0.0, -1.0, 0.0, 0.0, 0.0, 1.0, 0.0, 0.0, 1.0, 0.0, 0.0, 1.0, 0.0, 0.0, 1.0, 0.0, 0.0, 1.0, 0.0, 0.0, 1.0, 0.0, 0.0, 1.0, 0.0, 0.0, 1.0, 0.0, 0.0, 1.0, 0.0, 0.0, 1.0, 0.0, 0.0, 1.0, 0.0, 0.0, 1.0, 0.0, 0.0, 1.0, 0.0, 0.0, 1.0, 0.0, 0.0, 1.0, 0.0, 0.0, 1.0, 0.0, 0.0, 1.0, 0.0, 0.0, 1.0, 0.0, 0.0, 1.0, 0.0, 0.0, 1.0, 0.0, 0.0, 1.0, 0.0, 0.0, 1.0, 0.0, 0.0, 1.0, 0.0, 0.0, 1.0, 0.0, 0.0, 1.0, 0.0, 0.0, 1.0, 0.0, 0.0, 1.0, 0.0, 0.0, 1.0, 0.0, 0.0, 1.0, 0.0, 0.0, 1.0, 0.0, 0.0, 1.0, 0.0, 0.0, 1.0, 0.0, 0.0, 1.0, 0.0, 0.0, 1.0, 0.0, 0.0, 1.0, 0.0, 0.0, 1.0, 0.0, 0.0, 1.0, 0.0, 0.0, 1.0, 0.0, 0.0, 1.0, 0.0, 0.0, 1.0, 0.0, 0.0, 1.0, 0.0, 0.0, 1.0, 0.0, 0.0, 1.0, 0.0, 0.0, 1.0, 0.0, 0.0, 1.0, 0.0, 0.0, 1.0, 0.0, 0.0, 1.0, 0.0, 0.0, 1.0, 0.0, 0.0, 1.0, 0.0, 0.0, 1.0, 0.0, 0.0, 1.0, 0.0, 0.0, 1.0, 0.0, 0.0, 1.0, 0.0, 0.0, 1.0, 0.0, 0.0, 1.0, 0.0, 0.0, 1.0, 1.0, 0.0, 0.0, 1.0, 0.0, 0.0, 1.0, 0.0, 0.0, 1.0, 0.0, 0.0, 0.0, 0.0, -1.0, 0.0, 0.0, -1.0, 0.0, 0.0, -1.0, 0.0, 0.0, -1.0, 0.0, 0.0, -1.0, 0.0, 0.0, -1.0, 0.0, 0.0, -1.0, 0.0, 0.0, -1.0, 1.0, 0.0, 0.0, 1.0, 0.0, 0.0, 1.0, 0.0, 0.0, 1.0, 0.0, 0.0, 0.0, 0.0, 1.0, 0.0, 0.0, 1.0, 0.0, 0.0, 1.0, 0.0, 0.0, 1.0, -1.0, 0.0, 0.0, -1.0, 0.0, 0.0, -1.0, 0.0, 0.0, -1.0, 0.0, 0.0, 0.0, -1.0, 0.0, 0.0, -1.0, 0.0, 0.0, -1.0, 0.0, 0.0, -1.0, 0.0, 1.0, 0.0, 0.0, 1.0, 0.0, 0.0, 1.0, 0.0, 0.0, 1.0, 0.0, 0.0, -1.0, 0.0, 0.0, -1.0, 0.0, 0.0, -1.0, 0.0, 0.0, -1.0, 0.0, 0.0, 0.0, -1.0, 0.0, 0.0, -1.0, 0.0, 0.0, -1.0, 0.0, 0.0, -1.0, 0.0, 0.0, 0.0, 1.0, 0.0, 0.0, 1.0, 0.0, 0.0, 1.0, 0.0, 0.0, 1.0, -1.0, 0.0, 0.0, -1.0, 0.0, 0.0, -1.0, 0.0, 0.0, -1.0, 0.0, 0.0, 0.0, 1.0, 0.0, 0.0, 1.0, 0.0, 0.0, 1.0, 0.0, 0.0, 1.0, 0.0, 1.0, 0.0, 0.0, 1.0, 0.0, 0.0, 1.0, 0.0, 0.0, 1.0, 0.0, 0.0, -1.0, 0.0, 0.0, -1.0, 0.0, 0.0, -1.0, 0.0, 0.0, -1.0, 0.0, 0.0])] * 3)])
me_cylinder = bpy.data.meshes.new('Cylinder')
me_cylinder.from_pydata([(0.0, 3.3, -1.0), (0.0, 3.3, 1.0), (1.263, 3.049, -1.0), (1.175, 2.837, 1.0), (2.333, 2.333, -1.0), (2.171, 2.171, 1.0), (3.049, 1.263, -1.0), (2.837, 1.175, 1.0), (3.3, 0.0, -1.0), (3.071, 0.0, 1.0), (3.049, -1.263, -1.0), (2.837, -1.175, 1.0), (2.333, -2.333, -1.0), (2.171, -2.171, 1.0), (1.263, -3.049, -1.0), (1.175, -2.837, 1.0), (0.0, -3.3, -1.0), (0.0, -3.3, 1.0), (0.0, 0.0, 1.0), (1.263, 3.049, 1.0), (2.333, 2.333, 1.0), (0.225, 3.026, 1.0), (3.049, 1.263, 1.0), (3.3, 0.0, 1.0), (3.049, -1.263, 1.0), (2.333, -2.333, 1.0), (1.263, -3.049, 1.0), (0.225, 0.0, 1.0), (0.225, -3.026, 1.0), (3.049, 0.0, 0.3327), (3.071, 0.0, 0.3327), (2.333, 0.0, 0.3327), (1.263, 0.0, 0.3327), (0.225, 0.0, 0.3327), (1.175, 2.837, 0.3327), (0.225, 3.026, 0.3327), (2.171, -2.171, 0.3327), (2.837, -1.175, 0.3327), (2.837, 1.175, 0.3327), (2.171, 2.171, 0.3327), (0.225, -3.026, 0.3327), (1.175, -2.837, 0.3327)], [], [(0, 1, 19, 2), (2, 19, 20, 4), (4, 20, 22, 6), (6, 22, 23, 8), (8, 23, 24, 10), (10, 24, 25, 12), (12, 25, 26, 14), (14, 26, 17, 16), (5, 3, 34, 39), (11, 9, 30, 37), (28, 15, 41, 40), (3, 21, 35, 34), (21, 27, 33, 35), (9, 7, 38, 30), (15, 13, 36, 41), (7, 5, 39, 38), (21, 3, 19, 1), (3, 5, 20, 19), (5, 7, 22, 20), (7, 9, 23, 22), (9, 11, 24, 23), (11, 13, 25, 24), (13, 15, 26, 25), (15, 28, 17, 26), (27, 21, 1, 18), (28, 27, 18, 17), (29, 30, 38), (41, 36, 31, 32), (34, 35, 33, 32), (30, 29, 37), (31, 29, 38, 39), (36, 37, 29, 31), (32, 31, 39, 34), (32, 33, 40, 41), (27, 28, 40, 33), (13, 11, 37, 36)])
_uv = me_cylinder.uv_layers.new(name='UVMap')
_uv.uv.foreach_set('vector', [1.0, 0.5, 1.0, 1.0, 0.9375, 1.0, 0.9375, 0.5, 0.9375, 0.5, 0.9375, 1.0, 0.875, 1.0, 0.875, 0.5, 0.875, 0.5, 0.875, 1.0, 0.8125, 1.0, 0.8125, 0.5, 0.8125, 0.5, 0.8125, 1.0, 0.75, 1.0, 0.75, 0.5, 0.75, 0.5, 0.75, 1.0, 0.6875, 1.0, 0.6875, 0.5, 0.6875, 0.5, 0.6875, 1.0, 0.625, 1.0, 0.625, 0.5, 0.625, 0.5, 0.625, 1.0, 0.5625, 1.0, 0.5625, 0.5, 0.5625, 0.5, 0.5625, 1.0, 0.5, 1.0, 0.5, 0.5, 0.8673, 1.0, 0.9258, 1.0, 0.9258, 1.0, 0.8673, 1.0, 0.6903, 1.0, 0.75, 1.0, 0.75, 1.0, 0.6903, 1.0, 0.5278, 1.0, 0.5729, 1.0, 0.5729, 1.0, 0.5278, 1.0, 0.9258, 1.0, 0.9722, 1.0, 0.9722, 1.0, 0.9258, 1.0, 0.9722, 1.0, 0.75, 1.0, 0.75, 1.0, 0.9722, 1.0, 0.75, 1.0, 0.8082, 1.0, 0.8082, 1.0, 0.75, 1.0, 0.5729, 1.0, 0.631, 1.0, 0.631, 1.0, 0.5729, 1.0, 0.8082, 1.0, 0.8673, 1.0, 0.8673, 1.0, 0.8082, 1.0, 0.9722, 1.0, 0.9258, 1.0, 0.9375, 1.0, 1.0, 1.0, 0.9258, 1.0, 0.8673, 1.0, 0.875, 1.0, 0.9375, 1.0, 0.8673, 1.0, 0.8082, 1.0, 0.8125, 1.0, 0.875, 1.0, 0.8082, 1.0, 0.75, 1.0, 0.75, 1.0, 0.8125, 1.0, 0.75, 1.0, 0.6903, 1.0, 0.6875, 1.0, 0.75, 1.0, 0.6903, 1.0, 0.631, 1.0, 0.625, 1.0, 0.6875, 1.0, 0.631, 1.0, 0.5729, 1.0, 0.5625, 1.0, 0.625, 1.0, 0.5729, 1.0, 0.5278, 1.0, 0.5, 1.0, 0.5625, 1.0, 0.75, 1.0, 0.9722, 1.0, 1.0, 1.0, 0.75, 1.0, 0.5278, 1.0, 0.75, 1.0, 0.75, 1.0, 0.5, 1.0, 0.75, 1.0, 0.75, 1.0, 0.8082, 1.0, 0.5729, 1.0, 0.631, 1.0, 0.75, 1.0, 0.75, 1.0, 0.9258, 1.0, 0.9722, 1.0, 0.75, 1.0, 0.75, 1.0, 0.75, 1.0, 0.75, 1.0, 0.6903, 1.0, 0.75, 1.0, 0.75, 1.0, 0.8082, 1.0, 0.8673, 1.0, 0.631, 1.0, 0.6903, 1.0, 0.75, 1.0, 0.75, 1.0, 0.75, 1.0, 0.75, 1.0, 0.8673, 1.0, 0.9258, 1.0, 0.75, 1.0, 0.75, 1.0, 0.5278, 1.0, 0.5729, 1.0, 0.75, 1.0, 0.5278, 1.0, 0.5278, 1.0, 0.75, 1.0, 0.631, 1.0, 0.6903, 1.0, 0.6903, 1.0, 0.631, 1.0])
me_cylinder.update()
me_cylinder.normals_split_custom_set([tuple(v) for v in zip(*[iter([0.1951, 0.9808, 0.0, 0.1951, 0.9808, 0.0, 0.1951, 0.9808, 0.0, 0.1951, 0.9808, 0.0, 0.5556, 0.8315, 0.0, 0.5556, 0.8315, 0.0, 0.5556, 0.8315, 0.0, 0.5556, 0.8315, 0.0, 0.8315, 0.5556, 0.0, 0.8315, 0.5556, 0.0, 0.8315, 0.5556, 0.0, 0.8315, 0.5556, 0.0, 0.9808, 0.1951, 0.0, 0.9808, 0.1951, 0.0, 0.9808, 0.1951, 0.0, 0.9808, 0.1951, 0.0, 0.9808, -0.1951, 0.0, 0.9808, -0.1951, 0.0, 0.9808, -0.1951, 0.0, 0.9808, -0.1951, 0.0, 0.8315, -0.5556, 0.0, 0.8315, -0.5556, 0.0, 0.8315, -0.5556, 0.0, 0.8315, -0.5556, 0.0, 0.5556, -0.8315, 0.0, 0.5556, -0.8315, 0.0, 0.5556, -0.8315, 0.0, 0.5556, -0.8315, 0.0, 0.1951, -0.9808, 0.0, 0.1951, -0.9808, 0.0, 0.1951, -0.9808, 0.0, 0.1951, -0.9808, 0.0, -0.5556, -0.8315, 0.0, -0.5556, -0.8315, 0.0, -0.5556, -0.8315, 0.0, -0.5556, -0.8315, 0.0, -0.9808, 0.1951, 0.0, -0.9808, 0.1951, 0.0, -0.9808, 0.1951, 0.0, -0.9808, 0.1951, 0.0, -0.1951, 0.9808, 0.0, -0.1951, 0.9808, 0.0, -0.1951, 0.9808, 0.0, -0.1951, 0.9808, 0.0, -0.1951, -0.9808, 0.0, -0.1951, -0.9808, 0.0, -0.1951, -0.9808, 0.0, -0.1951, -0.9808, 0.0, 1.0, 7.38e-09, 0.0, 1.0, 7.38e-09, 0.0, 1.0, 7.38e-09, 0.0, 1.0, 7.38e-09, 0.0, -0.9808, -0.1951, 0.0, -0.9808, -0.1951, 0.0, -0.9808, -0.1951, 0.0, -0.9808, -0.1951, 0.0, -0.5556, 0.8315, 0.0, -0.5556, 0.8315, 0.0, -0.5556, 0.8315, 0.0, -0.5556, 0.8315, 0.0, -0.8315, -0.5556, 0.0, -0.8315, -0.5556, 0.0, -0.8315, -0.5556, 0.0, -0.8315, -0.5556, 0.0, 0.0, 0.0, 1.0, 0.0, 0.0, 1.0, 0.0, 0.0, 1.0, 0.0, 0.0, 1.0, 0.0, 0.0, 1.0, 0.0, 0.0, 1.0, 0.0, 0.0, 1.0, 0.0, 0.0, 1.0, 0.0, 0.0, 1.0, 0.0, 0.0, 1.0, 0.0, 0.0, 1.0, 0.0, 0.0, 1.0, 0.0, 0.0, 1.0, 0.0, 0.0, 1.0, 0.0, 0.0, 1.0, 0.0, 0.0, 1.0, 0.0, 0.0, 1.0, 0.0, 0.0, 1.0, 0.0, 0.0, 1.0, 0.0, 0.0, 1.0, 0.0, 0.0, 1.0, 0.0, 0.0, 1.0, 0.0, 0.0, 1.0, 0.0, 0.0, 1.0, 0.0, 0.0, 1.0, 0.0, 0.0, 1.0, 0.0, 0.0, 1.0, 0.0, 0.0, 1.0, 0.0, 0.0, 1.0, 0.0, 0.0, 1.0, 0.0, 0.0, 1.0, 0.0, 0.0, 1.0, 0.0, 0.0, 1.0, 0.0, 0.0, 1.0, 0.0, 0.0, 1.0, 0.0, 0.0, 1.0, 0.0, 0.0, 1.0, 0.0, 0.0, 1.0, 0.0, 0.0, 1.0, 0.0, 0.0, 1.0, 0.0, 0.0, 1.0, 0.0, 0.0, 1.0, 0.0, 0.0, 1.0, 2.341e-08, 0.0, 1.0, 2.341e-08, 0.0, 1.0, 2.341e-08, 0.0, 1.0, 2.341e-08, 0.0, 1.0, 0.0, 0.0, 1.0, 0.0, 0.0, 1.0, 0.0, 0.0, 1.0, 0.0, 0.0, 1.0, 0.0, 0.0, 1.0, 0.0, 0.0, 1.0, 0.0, 0.0, 1.0, -2.806e-08, 0.0, 1.0, -2.806e-08, 0.0, 1.0, -2.806e-08, 0.0, 1.0, -2.806e-08, 0.0, 1.0, -2.806e-08, 0.0, 1.0, -2.806e-08, 0.0, 1.0, -2.806e-08, 0.0, 1.0, -2.806e-08, 0.0, 1.0, 2.341e-08, 0.0, 1.0, 2.341e-08, 0.0, 1.0, 2.341e-08, 0.0, 1.0, 2.341e-08, 0.0, 1.0, 2.561e-09, 0.0, 1.0, 2.561e-09, 0.0, 1.0, 2.561e-09, 0.0, 1.0, 2.561e-09, 0.0, 1.0, 1.0, -7.38e-09, 0.0, 1.0, -7.38e-09, 0.0, 1.0, -7.38e-09, 0.0, 1.0, -7.38e-09, 0.0, -0.8315, 0.5556, 0.0, -0.8315, 0.5556, 0.0, -0.8315, 0.5556, 0.0, -0.8315, 0.5556, 0.0])] * 3)])
me_plane_001 = bpy.data.meshes.new('Plane.001')
me_plane_001.from_pydata([(-2.602, -0.547, -0.5941), (1.977, -1.68, -2.908), (-2.602, 0.547, -0.5941), (1.977, 1.68, -2.908), (0.6535, -0.9413, -1.454), (0.6535, 0.9413, -1.454), (0.2927, 0.6852, -0.727), (0.2927, -0.6852, -0.727), (0.9389, -1.19, -2.181), (0.9389, 1.19, -2.181), (0.03456, 0.6161, -0.6078), (0.03456, -0.6161, -0.6078)], [], [(8, 1, 3, 9), (7, 4, 5, 6), (11, 7, 6, 10), (4, 8, 9, 5), (0, 11, 10, 2)])
me_plane_001.polygons.foreach_set('use_smooth', [True] * 5)
_uv = me_plane_001.uv_layers.new(name='UVMap')
_uv.uv.foreach_set('vector', [0.08481, 0.2192, 7.623e-05, 7.628e-05, 0.5811, 7.633e-05, 0.4964, 0.2192, 0.1721, 0.4947, 0.1278, 0.3543, 0.4534, 0.3543, 0.4091, 0.4947, 0.1841, 0.5439, 0.1721, 0.4947, 0.4091, 0.4947, 0.3972, 0.5439, 0.1278, 0.3543, 0.08481, 0.2192, 0.4964, 0.2192, 0.4534, 0.3543, 0.196, 0.9999, 0.1841, 0.5439, 0.3972, 0.5439, 0.3852, 0.9999])
me_plane_001.materials.append(mat_material)
me_plane_001.update()
me_plane_001.normals_split_custom_set([tuple(v) for v in zip(*[iter([0.7448, 0.0, 0.6673, 0.5737, 0.0, 0.8191, 0.5737, 0.0, 0.8191, 0.7448, 0.0, 0.6673, 0.7386, -2.212e-09, 0.6741, 0.9176, 0.0, 0.3976, 0.9176, 0.0, 0.3976, 0.7386, -2.212e-09, 0.6741, 0.2338, -2.778e-09, 0.9723, 0.7386, -2.212e-09, 0.6741, 0.7386, -2.212e-09, 0.6741, 0.2338, -2.778e-09, 0.9723, 0.9176, 0.0, 0.3976, 0.7448, 0.0, 0.6673, 0.7448, 0.0, 0.6673, 0.9176, 0.0, 0.3976, 0.005198, 0.0, 1.0, 0.2338, -2.778e-09, 0.9723, 0.2338, -2.778e-09, 0.9723, 0.005198, 0.0, 1.0])] * 3)])
me_cylinder_001 = bpy.data.meshes.new('Cylinder.001')
me_cylinder_001.from_pydata([(3.071, 0.0, 0.3327), (2.333, 0.0, 0.3327), (1.263, 0.0, 0.3327), (0.225, 0.0, 0.3327), (1.175, 2.837, 0.3327), (0.225, 3.026, 0.3327), (2.171, -2.171, 0.3327), (2.837, -1.175, 0.3327), (2.837, 1.175, 0.3327), (2.171, 2.171, 0.3327), (0.225, -3.026, 0.3327), (1.175, -2.837, 0.3327), (2.245, -1.185, 0.3327), (1.226, -1.203, 0.3327), (0.225, -1.22, 0.3327), (1.195, -2.208, 0.3327), (0.225, -2.245, 0.3327), (1.227, 1.168, 0.3327), (2.246, 1.173, 0.3327), (0.225, 1.164, 0.3327), (1.194, 2.23, 0.3327), (0.225, 2.289, 0.3327)], [], [(11, 6, 15), (4, 5, 21, 20), (1, 0, 8, 18), (6, 7, 12), (2, 1, 18, 17), (2, 3, 14, 13), (13, 12, 1, 2), (13, 14, 16, 15), (12, 7, 0, 1), (15, 16, 10, 11), (15, 6, 12, 13), (17, 18, 9, 20), (18, 8, 9), (17, 19, 3, 2), (20, 21, 19, 17), (20, 9, 4)])
_uv = me_cylinder_001.uv_layers.new(name='UVMap')
_uv.uv.foreach_set('vector', [0.157, 0.03129, 0.3216, 0.1413, 0.1603, 0.1352, 0.157, 0.9687, 6.858e-05, 0.9999, 6.859e-05, 0.8781, 0.1601, 0.8685, 0.3484, 0.5, 0.4702, 0.5, 0.4316, 0.6941, 0.334, 0.6937, 0.3216, 0.1413, 0.4316, 0.3059, 0.3338, 0.3042, 0.1715, 0.5, 0.3484, 0.5, 0.334, 0.6937, 0.1656, 0.693, 0.1715, 0.5, 6.865e-05, 0.5, 6.864e-05, 0.2985, 0.1654, 0.3013, 0.1654, 0.3013, 0.3338, 0.3042, 0.3484, 0.5, 0.1715, 0.5, 0.1654, 0.3013, 6.864e-05, 0.2985, 6.863e-05, 0.1291, 0.1603, 0.1352, 0.3338, 0.3042, 0.4316, 0.3059, 0.4702, 0.5, 0.3484, 0.5, 0.1603, 0.1352, 6.863e-05, 0.1291, 6.862e-05, 6.857e-05, 0.157, 0.03129, 0.1603, 0.1352, 0.3216, 0.1413, 0.3338, 0.3042, 0.1654, 0.3013, 0.1656, 0.693, 0.334, 0.6937, 0.3216, 0.8587, 0.1601, 0.8685, 0.334, 0.6937, 0.4316, 0.6941, 0.3216, 0.8587, 0.1656, 0.693, 6.862e-05, 0.6923, 6.865e-05, 0.5, 0.1715, 0.5, 0.1601, 0.8685, 6.859e-05, 0.8781, 6.862e-05, 0.6923, 0.1656, 0.693, 0.1601, 0.8685, 0.3216, 0.8587, 0.157, 0.9687])
me_cylinder_001.materials.append(mat_material)
me_cylinder_001.update()
me_cylinder_001.normals_split_custom_set([tuple(v) for v in zip(*[iter([3.644e-08, 0.0, 1.0, 3.644e-08, 0.0, 1.0, 3.644e-08, 0.0, 1.0, 3.473e-08, 0.0, 1.0, 3.473e-08, 0.0, 1.0, 3.473e-08, 0.0, 1.0, 3.473e-08, 0.0, 1.0, -9.182e-09, 0.0, 1.0, -9.182e-09, 0.0, 1.0, -9.182e-09, 0.0, 1.0, -9.182e-09, 0.0, 1.0, -3.195e-09, 0.0, 1.0, -3.195e-09, 0.0, 1.0, -3.195e-09, 0.0, 1.0, 1.57e-08, 0.0, 1.0, 1.57e-08, 0.0, 1.0, 1.57e-08, 0.0, 1.0, 1.57e-08, 0.0, 1.0, -2.641e-09, 0.0, 1.0, -2.641e-09, 0.0, 1.0, -2.641e-09, 0.0, 1.0, -2.641e-09, 0.0, 1.0, 0.0, 0.0, 1.0, 0.0, 0.0, 1.0, 0.0, 0.0, 1.0, 0.0, 0.0, 1.0, -8.384e-09, 0.0, 1.0, -8.384e-09, 0.0, 1.0, -8.384e-09, 0.0, 1.0, -8.384e-09, 0.0, 1.0, 0.0, 0.0, 1.0, 0.0, 0.0, 1.0, 0.0, 0.0, 1.0, 0.0, 0.0, 1.0, -1.103e-08, 0.0, 1.0, -1.103e-08, 0.0, 1.0, -1.103e-08, 0.0, 1.0, -1.103e-08, 0.0, 1.0, 7.977e-09, 0.0, 1.0, 7.977e-09, 0.0, 1.0, 7.977e-09, 0.0, 1.0, 7.977e-09, 0.0, 1.0, -1.451e-08, 0.0, 1.0, -1.451e-08, 0.0, 1.0, -1.451e-08, 0.0, 1.0, -1.451e-08, 0.0, 1.0, 0.0, 0.0, 1.0, 0.0, 0.0, 1.0, 0.0, 0.0, 1.0, 0.0, 0.0, 1.0, 0.0, 0.0, 1.0, 0.0, 0.0, 1.0, 0.0, 0.0, 1.0, 4.325e-09, 0.0, 1.0, 4.325e-09, 0.0, 1.0, 4.325e-09, 0.0, 1.0, 4.325e-09, 0.0, 1.0, 0.0, 0.0, 1.0, 0.0, 0.0, 1.0, 0.0, 0.0, 1.0])] * 3)])
me_plane_002 = bpy.data.meshes.new('Plane.002')
me_plane_002.from_pydata([(10.0, 5.0, 0.0), (-10.0, 7.0, 0.0), (-10.0, 10.0, 0.0), (-6.565, 0.0, 0.0), (10.0, 10.0, 0.0), (-10.0, 5.0, 0.0), (10.0, 0.0, 0.0), (-7.0, 2.0, 0.0), (0.0, 5.0, 0.0), (0.0, 10.0, 0.0), (0.0, 0.0, 0.0), (10.0, 7.0, 0.0), (15.0, 5.0, 0.0), (-15.0, 7.0, 0.0), (-15.0, 5.0, 0.0), (15.0, 7.0, 0.0), (10.0, -5.0, 0.0), (-10.0, -7.0, 0.0), (-10.0, -10.0, 0.0), (10.0, -10.0, 0.0), (-10.0, -5.0, 0.0), (-7.0, -2.0, 0.0), (0.0, -5.0, 0.0), (0.0, -10.0, 0.0), (10.0, -7.0, 0.0), (15.0, -5.0, 0.0), (-15.0, -7.0, 0.0), (-15.0, -5.0, 0.0), (15.0, -7.0, 0.0)], [], [(9, 11, 4), (7, 8, 5), (10, 3, 21, 22), (8, 0, 11, 9), (1, 9, 2), (9, 1, 5, 8), (5, 1, 13, 14), (11, 0, 12, 15), (23, 19, 24), (3, 10, 8, 7), (21, 20, 22), (6, 0, 8, 10), (22, 23, 24, 16), (17, 18, 23), (23, 22, 20, 17), (20, 27, 26, 17), (24, 28, 25, 16), (22, 16, 6, 10)])
_uv = me_plane_002.uv_layers.new(name='UVMap')
_uv.uv.foreach_set('vector', [0.5, 1.0, 1.0, 0.8156, 1.0, 1.0, 0.0, 0.5875, 0.5, 0.6313, 0.0, 0.6312, 0.0, 0.0, 0.0, 0.0, 0.0, 0.5875, 0.5, 0.6313, 0.5, 0.6313, 1.0, 0.6312, 1.0, 0.8156, 0.5, 1.0, 0.0, 0.8375, 0.5, 1.0, 0.0, 1.0, 0.5, 1.0, 0.0, 0.8375, 0.0, 0.6312, 0.5, 0.6313, 0.0, 0.6312, 0.0, 0.8375, 0.0, 0.8375, 0.0, 0.6312, 1.0, 0.8156, 1.0, 0.6312, 1.0, 0.6312, 1.0, 0.8156, 0.5, 1.0, 1.0, 1.0, 1.0, 0.8156, 0.0, 0.0, 0.0, 0.0, 0.5, 0.6313, 0.0, 0.5875, 0.0, 0.5875, 0.0, 0.6312, 0.5, 0.6313, 0.0, 0.0, 1.0, 0.6312, 0.5, 0.6313, 0.0, 0.0, 0.5, 0.6313, 0.5, 1.0, 1.0, 0.8156, 1.0, 0.6312, 0.0, 0.8375, 0.0, 1.0, 0.5, 1.0, 0.5, 1.0, 0.5, 0.6313, 0.0, 0.6312, 0.0, 0.8375, 0.0, 0.6312, 0.0, 0.6312, 0.0, 0.8375, 0.0, 0.8375, 1.0, 0.8156, 1.0, 0.8156, 1.0, 0.6312, 1.0, 0.6312, 0.5, 0.6313, 1.0, 0.6312, 0.0, 0.0, 0.0, 0.0])
me_plane_002.update()
me_plane_002.normals_split_custom_set([tuple(v) for v in zip(*[iter([0.0, 0.0, 1.0, 0.0, 0.0, 1.0, 0.0, 0.0, 1.0, 0.0, 0.0, 1.0, 0.0, 0.0, 1.0, 0.0, 0.0, 1.0, 0.0, 0.0, 1.0, 0.0, 0.0, 1.0, 0.0, 0.0, 1.0, 0.0, 0.0, 1.0, 0.0, 0.0, 1.0, 0.0, 0.0, 1.0, 0.0, 0.0, 1.0, 0.0, 0.0, 1.0, 0.0, 0.0, 1.0, 0.0, 0.0, 1.0, 0.0, 0.0, 1.0, 0.0, 0.0, 1.0, 0.0, 0.0, 1.0, 0.0, 0.0, 1.0, 0.0, 0.0, 1.0, 0.0, 0.0, 1.0, 0.0, 0.0, 1.0, 0.0, 0.0, 1.0, 0.0, 0.0, 1.0, 0.0, 0.0, 1.0, 0.0, 0.0, 1.0, 0.0, 0.0, 1.0, 0.0, 0.0, 1.0, 0.0, 0.0, 1.0, 0.0, 0.0, 1.0, 0.0, 0.0, 1.0, 0.0, 0.0, 1.0, 0.0, 0.0, 1.0, 0.0, 0.0, 1.0, 0.0, 0.0, 1.0, 0.0, 0.0, 1.0, 0.0, 0.0, 1.0, 0.0, 0.0, 1.0, 0.0, 0.0, 1.0, 0.0, 0.0, 1.0, 0.0, 0.0, 1.0, 0.0, 0.0, 1.0, 0.0, 0.0, 1.0, 0.0, 0.0, 1.0, 0.0, 0.0, 1.0, 0.0, 0.0, 1.0, 0.0, 0.0, 1.0, 0.0, 0.0, 1.0, 0.0, 0.0, 1.0, 0.0, 0.0, 1.0, 0.0, 0.0, 1.0, 0.0, 0.0, 1.0, 0.0, 0.0, 1.0, 0.0, 0.0, 1.0, 0.0, 0.0, 1.0, 0.0, 0.0, 1.0, 0.0, 0.0, 1.0, 0.0, 0.0, 1.0, 0.0, 0.0, 1.0, 0.0, 0.0, 1.0, 0.0, 0.0, 1.0, 0.0, 0.0, 1.0, 0.0, 0.0, 1.0, 0.0, 0.0, 1.0, 0.0, 0.0, 1.0])] * 3)])

# ---- objects
ob_plane = bpy.data.objects.new('Plane', me_plane)
ob_cylinder = bpy.data.objects.new('Cylinder', me_cylinder)
ob_plane_001 = bpy.data.objects.new('Plane.001', me_plane_001)
ob_cylinder_001 = bpy.data.objects.new('Cylinder.001', me_cylinder_001)
ob_navmesh = bpy.data.objects.new('NAVMESH', me_plane_002)

# ---- transforms, parenting, visibility, modifiers, constraints
ob_plane.location = (0.0, 0.0, 0.0)
ob_plane.use_mesh_mirror_y = True
ob_cylinder.location = (-10.0, 0.0, 0.0)
ob_plane_001.location = (-10.0, 0.0, 3.0)
ob_cylinder_001.location = (-10.0, 0.0, 0.4508)
ob_navmesh.location = (0.0, 0.0, 0.0)

# ---- collection membership
col_collection.objects.link(ob_plane)
col_collection.objects.link(ob_cylinder)
col_collection.objects.link(ob_plane_001)
col_collection.objects.link(ob_cylinder_001)
col_collection.objects.link(ob_navmesh)

# ---- scene / render settings (as saved in the file)
scene.frame_start = 1; scene.frame_end = 250; scene.frame_set(1)
scene.render.engine = 'BLENDER_EEVEE_NEXT'
scene.cycles.sampling_pattern = 'TABULATED_SOBOL'
scene.eevee.ray_tracing_options.trace_max_roughness = 0.0
bpy.context.view_layer.update()

# ---- added for rendering (the .blend has no active camera and no usable light): camera, sun
cam_auto = bpy.data.cameras.new('AutoCamera')
cam_auto.lens = 50.0
cam_auto.sensor_width = 36.0
cam_auto.clip_end = 1000.0
ob_auto_camera = bpy.data.objects.new('AutoCamera', cam_auto)
scene.collection.objects.link(ob_auto_camera)
ob_auto_camera.location = (52.7306, -63.8767, 44.0845)
ob_auto_camera.rotation_euler = (1.09748, -7.21219e-08, 0.694738)
scene.camera = ob_auto_camera
light_auto_sun = bpy.data.lights.new('AutoSun', 'SUN')
light_auto_sun.energy = 3.0
light_auto_sun.angle = 0.0523599
ob_auto_sun = bpy.data.objects.new('AutoSun', light_auto_sun)
scene.collection.objects.link(ob_auto_sun)
ob_auto_sun.rotation_euler = (0.872665, 0.174533, 0.523599)
bpy.context.view_layer.update()
